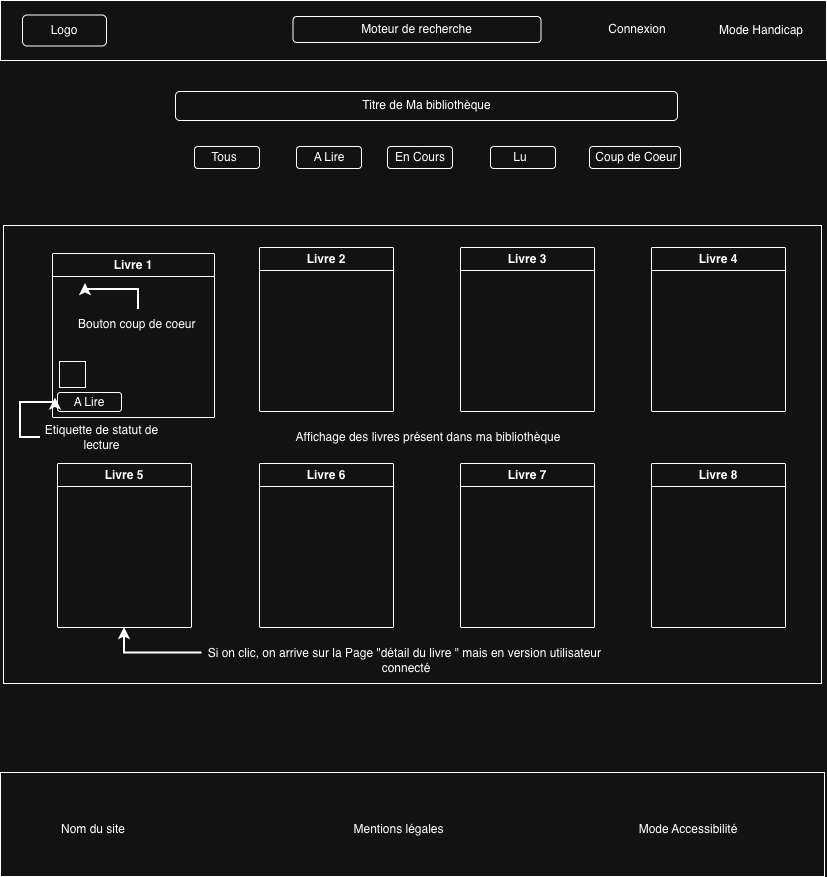

The diagram above was exported from draw.io. Its source (the exported page's mxGraphModel, read from the mxfile embedded in the PNG):
<mxGraphModel dx="1186" dy="672" grid="0" gridSize="10" guides="1" tooltips="1" connect="1" arrows="1" fold="1" page="1" pageScale="1" pageWidth="827" pageHeight="1169" math="0" shadow="0">
  <root>
    <mxCell id="0" />
    <mxCell id="1" parent="0" />
    <mxCell id="gkmieNZL9FoNQ2I0wdqM-1" parent="1" style="rounded=0;whiteSpace=wrap;html=1;" value="" vertex="1">
      <mxGeometry height="60" width="826" x="1" y="3" as="geometry" />
    </mxCell>
    <mxCell id="gkmieNZL9FoNQ2I0wdqM-2" parent="1" style="rounded=1;whiteSpace=wrap;html=1;" value="" vertex="1">
      <mxGeometry height="31" width="84" x="23" y="17.5" as="geometry" />
    </mxCell>
    <mxCell id="gkmieNZL9FoNQ2I0wdqM-3" parent="1" style="text;html=1;whiteSpace=wrap;strokeColor=none;fillColor=none;align=center;verticalAlign=middle;rounded=0;" value="Connexion" vertex="1">
      <mxGeometry height="30" width="60" x="608" y="17" as="geometry" />
    </mxCell>
    <mxCell id="gkmieNZL9FoNQ2I0wdqM-4" parent="1" style="text;html=1;whiteSpace=wrap;strokeColor=none;fillColor=none;align=center;verticalAlign=middle;rounded=0;" value="Mode Handicap" vertex="1">
      <mxGeometry height="30" width="92" x="715.5" y="18" as="geometry" />
    </mxCell>
    <mxCell id="gkmieNZL9FoNQ2I0wdqM-5" parent="1" style="rounded=1;whiteSpace=wrap;html=1;" value="" vertex="1">
      <mxGeometry height="26" width="248" x="293.5" y="19" as="geometry" />
    </mxCell>
    <mxCell id="gkmieNZL9FoNQ2I0wdqM-6" parent="1" style="text;html=1;whiteSpace=wrap;strokeColor=none;fillColor=none;align=center;verticalAlign=middle;rounded=0;" value="Logo" vertex="1">
      <mxGeometry height="30" width="60" x="35" y="18" as="geometry" />
    </mxCell>
    <mxCell id="gkmieNZL9FoNQ2I0wdqM-7" parent="1" style="text;html=1;whiteSpace=wrap;strokeColor=none;fillColor=none;align=center;verticalAlign=middle;rounded=0;" value="Moteur de recherche" vertex="1">
      <mxGeometry height="30" width="137" x="349" y="17" as="geometry" />
    </mxCell>
    <mxCell id="gkmieNZL9FoNQ2I0wdqM-8" parent="1" style="rounded=1;whiteSpace=wrap;html=1;" value="" vertex="1">
      <mxGeometry height="29" width="502" x="176" y="94" as="geometry" />
    </mxCell>
    <mxCell id="gkmieNZL9FoNQ2I0wdqM-9" parent="1" style="text;html=1;whiteSpace=wrap;strokeColor=none;fillColor=none;align=center;verticalAlign=middle;rounded=0;" value="Titre de Ma bibliothèque" vertex="1">
      <mxGeometry height="30" width="225" x="314.5" y="93" as="geometry" />
    </mxCell>
    <mxCell id="gkmieNZL9FoNQ2I0wdqM-15" parent="1" style="rounded=0;whiteSpace=wrap;html=1;" value="" vertex="1">
      <mxGeometry height="458" width="818" x="4" y="228" as="geometry" />
    </mxCell>
    <mxCell id="gkmieNZL9FoNQ2I0wdqM-16" parent="1" style="swimlane;whiteSpace=wrap;html=1;" value="Livre 1" vertex="1">
      <mxGeometry height="164" width="162" x="53" y="256" as="geometry" />
    </mxCell>
    <mxCell id="gkmieNZL9FoNQ2I0wdqM-27" parent="gkmieNZL9FoNQ2I0wdqM-16" style="rounded=1;whiteSpace=wrap;html=1;" value="A Lire" vertex="1">
      <mxGeometry height="19" width="64" x="5" y="139" as="geometry" />
    </mxCell>
    <mxCell id="gkmieNZL9FoNQ2I0wdqM-31" parent="gkmieNZL9FoNQ2I0wdqM-16" style="text;html=1;whiteSpace=wrap;strokeColor=none;fillColor=none;align=center;verticalAlign=middle;rounded=0;" value="Bouton coup de coeur&amp;nbsp;" vertex="1">
      <mxGeometry height="30" width="151" x="10.5" y="56" as="geometry" />
    </mxCell>
    <mxCell id="gkmieNZL9FoNQ2I0wdqM-17" parent="1" style="swimlane;whiteSpace=wrap;html=1;" value="Livre 2" vertex="1">
      <mxGeometry height="164" width="134" x="260" y="250" as="geometry" />
    </mxCell>
    <mxCell id="gkmieNZL9FoNQ2I0wdqM-18" parent="1" style="swimlane;whiteSpace=wrap;html=1;" value="Livre 3" vertex="1">
      <mxGeometry height="164" width="134" x="461" y="250" as="geometry" />
    </mxCell>
    <mxCell id="gkmieNZL9FoNQ2I0wdqM-19" parent="1" style="swimlane;whiteSpace=wrap;html=1;" value="Livre 4" vertex="1">
      <mxGeometry height="164" width="134" x="652" y="250" as="geometry" />
    </mxCell>
    <mxCell id="gkmieNZL9FoNQ2I0wdqM-20" parent="1" style="swimlane;whiteSpace=wrap;html=1;" value="Livre 5" vertex="1">
      <mxGeometry height="164" width="134" x="58" y="466" as="geometry" />
    </mxCell>
    <mxCell id="gkmieNZL9FoNQ2I0wdqM-21" parent="1" style="swimlane;whiteSpace=wrap;html=1;" value="Livre 6" vertex="1">
      <mxGeometry height="164" width="134" x="260" y="466" as="geometry" />
    </mxCell>
    <mxCell id="gkmieNZL9FoNQ2I0wdqM-22" parent="1" style="swimlane;whiteSpace=wrap;html=1;" value="Livre 7" vertex="1">
      <mxGeometry height="164" width="134" x="461" y="466" as="geometry" />
    </mxCell>
    <mxCell id="gkmieNZL9FoNQ2I0wdqM-23" parent="1" style="swimlane;whiteSpace=wrap;html=1;" value="Livre 8" vertex="1">
      <mxGeometry height="164" width="134" x="652" y="466" as="geometry" />
    </mxCell>
    <mxCell id="gkmieNZL9FoNQ2I0wdqM-24" parent="1" style="text;html=1;whiteSpace=wrap;strokeColor=none;fillColor=none;align=center;verticalAlign=middle;rounded=0;" value="Affichage des livres présent dans ma bibliothèque" vertex="1">
      <mxGeometry height="30" width="344" x="257" y="425" as="geometry" />
    </mxCell>
    <mxCell id="gkmieNZL9FoNQ2I0wdqM-25" edge="1" parent="1" source="gkmieNZL9FoNQ2I0wdqM-26" style="edgeStyle=orthogonalEdgeStyle;rounded=0;orthogonalLoop=1;jettySize=auto;html=1;exitX=0;exitY=0.25;exitDx=0;exitDy=0;entryX=0.5;entryY=1;entryDx=0;entryDy=0;strokeWidth=2;" target="gkmieNZL9FoNQ2I0wdqM-20">
      <mxGeometry relative="1" as="geometry" />
    </mxCell>
    <mxCell id="gkmieNZL9FoNQ2I0wdqM-26" parent="1" style="text;html=1;whiteSpace=wrap;strokeColor=none;fillColor=none;align=center;verticalAlign=middle;rounded=0;" value="Si on clic, on arrive sur la Page &quot;détail du livre &quot; mais en version utilisateur&amp;nbsp; connecté" vertex="1">
      <mxGeometry height="30" width="407.5" x="202.5" y="648" as="geometry" />
    </mxCell>
    <mxCell id="gkmieNZL9FoNQ2I0wdqM-29" edge="1" parent="1" source="gkmieNZL9FoNQ2I0wdqM-28" style="edgeStyle=orthogonalEdgeStyle;rounded=0;orthogonalLoop=1;jettySize=auto;html=1;exitX=0;exitY=0.5;exitDx=0;exitDy=0;strokeWidth=2;">
      <mxGeometry relative="1" as="geometry">
        <mxPoint x="56" y="400.5" as="targetPoint" />
      </mxGeometry>
    </mxCell>
    <mxCell id="gkmieNZL9FoNQ2I0wdqM-28" parent="1" style="text;html=1;whiteSpace=wrap;strokeColor=none;fillColor=none;align=center;verticalAlign=middle;rounded=0;" value="Etiquette de statut de lecture" vertex="1">
      <mxGeometry height="30" width="123" x="41" y="425" as="geometry" />
    </mxCell>
    <mxCell id="gkmieNZL9FoNQ2I0wdqM-30" parent="1" style="whiteSpace=wrap;html=1;aspect=fixed;" value="" vertex="1">
      <mxGeometry height="26" width="26" x="60" y="364" as="geometry" />
    </mxCell>
    <mxCell id="gkmieNZL9FoNQ2I0wdqM-32" edge="1" parent="1" source="gkmieNZL9FoNQ2I0wdqM-31" style="edgeStyle=orthogonalEdgeStyle;rounded=0;orthogonalLoop=1;jettySize=auto;html=1;exitX=0.5;exitY=0;exitDx=0;exitDy=0;entryX=1;entryY=0.5;entryDx=0;entryDy=0;strokeWidth=2;">
      <mxGeometry relative="1" as="geometry">
        <mxPoint x="86" y="286" as="targetPoint" />
      </mxGeometry>
    </mxCell>
    <mxCell id="gkmieNZL9FoNQ2I0wdqM-33" parent="1" style="rounded=0;whiteSpace=wrap;html=1;" value="" vertex="1">
      <mxGeometry height="104" width="824" x="1" y="775" as="geometry" />
    </mxCell>
    <mxCell id="gkmieNZL9FoNQ2I0wdqM-34" parent="1" style="text;html=1;whiteSpace=wrap;strokeColor=none;fillColor=none;align=center;verticalAlign=middle;rounded=0;" value="Nom du site" vertex="1">
      <mxGeometry height="30" width="116" x="36" y="817" as="geometry" />
    </mxCell>
    <mxCell id="gkmieNZL9FoNQ2I0wdqM-35" parent="1" style="text;html=1;whiteSpace=wrap;strokeColor=none;fillColor=none;align=center;verticalAlign=middle;rounded=0;" value="Mentions légales" vertex="1">
      <mxGeometry height="30" width="137" x="331" y="817" as="geometry" />
    </mxCell>
    <mxCell id="gkmieNZL9FoNQ2I0wdqM-36" parent="1" style="text;html=1;whiteSpace=wrap;strokeColor=none;fillColor=none;align=center;verticalAlign=middle;rounded=0;" value="Mode Accessibilité" vertex="1">
      <mxGeometry height="30" width="148" x="615" y="817" as="geometry" />
    </mxCell>
    <mxCell id="hE8fpruUtZnLBsEceS5u-1" parent="1" style="rounded=1;whiteSpace=wrap;html=1;" value="" vertex="1">
      <mxGeometry height="22" width="65" x="195" y="149" as="geometry" />
    </mxCell>
    <mxCell id="hE8fpruUtZnLBsEceS5u-3" parent="1" style="text;html=1;whiteSpace=wrap;strokeColor=none;fillColor=none;align=center;verticalAlign=middle;rounded=0;" value="Tous" vertex="1">
      <mxGeometry height="30" width="60" x="195" y="145" as="geometry" />
    </mxCell>
    <mxCell id="hE8fpruUtZnLBsEceS5u-4" parent="1" style="rounded=1;whiteSpace=wrap;html=1;" value="" vertex="1">
      <mxGeometry height="22" width="65" x="297" y="149" as="geometry" />
    </mxCell>
    <mxCell id="hE8fpruUtZnLBsEceS5u-5" parent="1" style="text;html=1;whiteSpace=wrap;strokeColor=none;fillColor=none;align=center;verticalAlign=middle;rounded=0;" value="A Lire" vertex="1">
      <mxGeometry height="30" width="60" x="300" y="145" as="geometry" />
    </mxCell>
    <mxCell id="hE8fpruUtZnLBsEceS5u-6" parent="1" style="rounded=1;whiteSpace=wrap;html=1;" value="" vertex="1">
      <mxGeometry height="22" width="65" x="388" y="149" as="geometry" />
    </mxCell>
    <mxCell id="hE8fpruUtZnLBsEceS5u-7" parent="1" style="text;html=1;whiteSpace=wrap;strokeColor=none;fillColor=none;align=center;verticalAlign=middle;rounded=0;" value="En Cours" vertex="1">
      <mxGeometry height="30" width="60" x="390.5" y="145" as="geometry" />
    </mxCell>
    <mxCell id="hE8fpruUtZnLBsEceS5u-8" parent="1" style="rounded=1;whiteSpace=wrap;html=1;" value="" vertex="1">
      <mxGeometry height="22" width="65" x="491" y="149" as="geometry" />
    </mxCell>
    <mxCell id="hE8fpruUtZnLBsEceS5u-9" parent="1" style="text;html=1;whiteSpace=wrap;strokeColor=none;fillColor=none;align=center;verticalAlign=middle;rounded=0;" value="Lu" vertex="1">
      <mxGeometry height="30" width="60" x="491" y="145" as="geometry" />
    </mxCell>
    <mxCell id="hE8fpruUtZnLBsEceS5u-10" parent="1" style="rounded=1;whiteSpace=wrap;html=1;" value="" vertex="1">
      <mxGeometry height="22" width="91" x="590" y="149" as="geometry" />
    </mxCell>
    <mxCell id="hE8fpruUtZnLBsEceS5u-12" parent="1" style="text;html=1;whiteSpace=wrap;strokeColor=none;fillColor=none;align=center;verticalAlign=middle;rounded=0;" value="Coup de Coeur" vertex="1">
      <mxGeometry height="30" width="120" x="577" y="145" as="geometry" />
    </mxCell>
  </root>
</mxGraphModel>